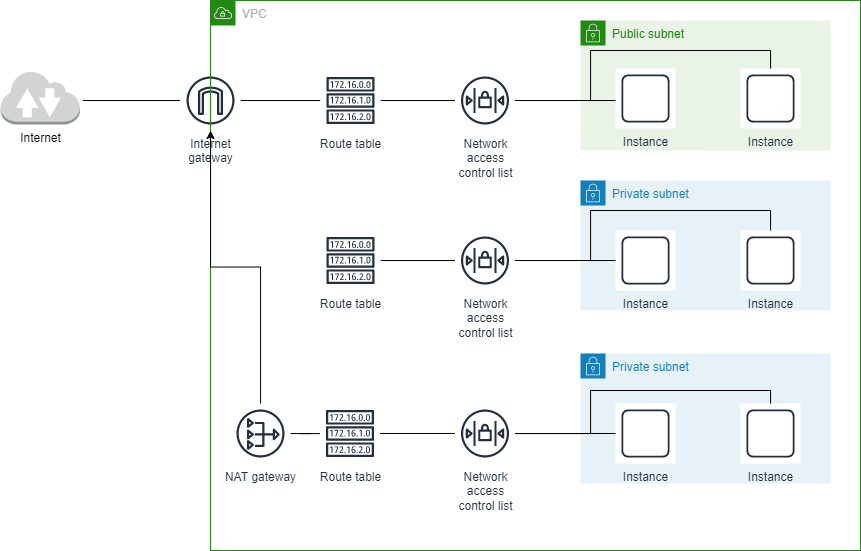

The diagram above was exported from draw.io. Its source (the exported page's mxGraphModel, read from the mxfile embedded in the PNG):
<mxGraphModel dx="1043" dy="1546" grid="1" gridSize="10" guides="1" tooltips="1" connect="1" arrows="1" fold="1" page="1" pageScale="1" pageWidth="1169" pageHeight="827" math="0" shadow="0">
  <root>
    <mxCell id="0" />
    <mxCell id="1" parent="0" />
    <mxCell id="hg1tRhl0N2Jb9nc5GfKQ-7" value="Public subnet" style="points=[[0,0],[0.25,0],[0.5,0],[0.75,0],[1,0],[1,0.25],[1,0.5],[1,0.75],[1,1],[0.75,1],[0.5,1],[0.25,1],[0,1],[0,0.75],[0,0.5],[0,0.25]];outlineConnect=0;gradientColor=none;html=1;whiteSpace=wrap;fontSize=12;fontStyle=0;container=1;pointerEvents=0;collapsible=0;recursiveResize=0;shape=mxgraph.aws4.group;grIcon=mxgraph.aws4.group_security_group;grStroke=0;strokeColor=#248814;fillColor=#E9F3E6;verticalAlign=top;align=left;spacingLeft=30;fontColor=#248814;dashed=0;" parent="1" vertex="1">
      <mxGeometry x="680" y="-610" width="250" height="130" as="geometry" />
    </mxCell>
    <mxCell id="hg1tRhl0N2Jb9nc5GfKQ-6" value="Instance" style="sketch=0;outlineConnect=0;fontColor=#232F3E;gradientColor=none;strokeColor=#232F3E;fillColor=#ffffff;dashed=0;verticalLabelPosition=bottom;verticalAlign=top;align=center;html=1;fontSize=12;fontStyle=0;aspect=fixed;shape=mxgraph.aws4.resourceIcon;resIcon=mxgraph.aws4.instance;flipV=0;" parent="hg1tRhl0N2Jb9nc5GfKQ-7" vertex="1">
      <mxGeometry x="35" y="48" width="60" height="60" as="geometry" />
    </mxCell>
    <mxCell id="hg1tRhl0N2Jb9nc5GfKQ-10" value="Instance" style="sketch=0;outlineConnect=0;fontColor=#232F3E;gradientColor=none;strokeColor=#232F3E;fillColor=#ffffff;dashed=0;verticalLabelPosition=bottom;verticalAlign=top;align=center;html=1;fontSize=12;fontStyle=0;aspect=fixed;shape=mxgraph.aws4.resourceIcon;resIcon=mxgraph.aws4.instance;flipV=0;" parent="hg1tRhl0N2Jb9nc5GfKQ-7" vertex="1">
      <mxGeometry x="160" y="48" width="60" height="60" as="geometry" />
    </mxCell>
    <mxCell id="hg1tRhl0N2Jb9nc5GfKQ-37" style="edgeStyle=orthogonalEdgeStyle;rounded=0;orthogonalLoop=1;jettySize=auto;html=1;endArrow=none;endFill=0;" parent="1" target="hg1tRhl0N2Jb9nc5GfKQ-2" edge="1">
      <mxGeometry relative="1" as="geometry">
        <mxPoint x="182.5" y="-530" as="sourcePoint" />
      </mxGeometry>
    </mxCell>
    <mxCell id="hg1tRhl0N2Jb9nc5GfKQ-25" style="edgeStyle=orthogonalEdgeStyle;rounded=0;orthogonalLoop=1;jettySize=auto;html=1;endArrow=none;endFill=0;" parent="1" source="hg1tRhl0N2Jb9nc5GfKQ-2" target="hg1tRhl0N2Jb9nc5GfKQ-3" edge="1">
      <mxGeometry relative="1" as="geometry" />
    </mxCell>
    <mxCell id="hg1tRhl0N2Jb9nc5GfKQ-2" value="Internet&#10;gateway" style="sketch=0;outlineConnect=0;fontColor=#232F3E;gradientColor=none;strokeColor=#232F3E;fillColor=#ffffff;dashed=0;verticalLabelPosition=bottom;verticalAlign=top;align=center;html=1;fontSize=12;fontStyle=0;aspect=fixed;shape=mxgraph.aws4.resourceIcon;resIcon=mxgraph.aws4.internet_gateway;flipV=0;" parent="1" vertex="1">
      <mxGeometry x="280" y="-560" width="60" height="60" as="geometry" />
    </mxCell>
    <mxCell id="hg1tRhl0N2Jb9nc5GfKQ-26" style="edgeStyle=orthogonalEdgeStyle;rounded=0;orthogonalLoop=1;jettySize=auto;html=1;endArrow=none;endFill=0;" parent="1" source="hg1tRhl0N2Jb9nc5GfKQ-3" target="hg1tRhl0N2Jb9nc5GfKQ-5" edge="1">
      <mxGeometry relative="1" as="geometry" />
    </mxCell>
    <mxCell id="hg1tRhl0N2Jb9nc5GfKQ-3" value="Route table" style="sketch=0;outlineConnect=0;fontColor=#232F3E;gradientColor=none;strokeColor=#232F3E;fillColor=#ffffff;dashed=0;verticalLabelPosition=bottom;verticalAlign=top;align=center;html=1;fontSize=12;fontStyle=0;aspect=fixed;shape=mxgraph.aws4.resourceIcon;resIcon=mxgraph.aws4.route_table;flipV=0;" parent="1" vertex="1">
      <mxGeometry x="420" y="-560" width="60" height="60" as="geometry" />
    </mxCell>
    <mxCell id="hg1tRhl0N2Jb9nc5GfKQ-27" style="edgeStyle=orthogonalEdgeStyle;rounded=0;orthogonalLoop=1;jettySize=auto;html=1;endArrow=none;endFill=0;" parent="1" source="hg1tRhl0N2Jb9nc5GfKQ-5" target="hg1tRhl0N2Jb9nc5GfKQ-6" edge="1">
      <mxGeometry relative="1" as="geometry">
        <Array as="points">
          <mxPoint x="690" y="-530" />
          <mxPoint x="690" y="-530" />
        </Array>
      </mxGeometry>
    </mxCell>
    <mxCell id="hg1tRhl0N2Jb9nc5GfKQ-30" style="edgeStyle=orthogonalEdgeStyle;rounded=0;orthogonalLoop=1;jettySize=auto;html=1;endArrow=none;endFill=0;" parent="1" source="hg1tRhl0N2Jb9nc5GfKQ-5" target="hg1tRhl0N2Jb9nc5GfKQ-10" edge="1">
      <mxGeometry relative="1" as="geometry">
        <Array as="points">
          <mxPoint x="690" y="-530" />
          <mxPoint x="690" y="-580" />
          <mxPoint x="870" y="-580" />
        </Array>
      </mxGeometry>
    </mxCell>
    <mxCell id="hg1tRhl0N2Jb9nc5GfKQ-8" value="VPC" style="points=[[0,0],[0.25,0],[0.5,0],[0.75,0],[1,0],[1,0.25],[1,0.5],[1,0.75],[1,1],[0.75,1],[0.5,1],[0.25,1],[0,1],[0,0.75],[0,0.5],[0,0.25]];outlineConnect=0;gradientColor=none;html=1;whiteSpace=wrap;fontSize=12;fontStyle=0;container=1;pointerEvents=0;collapsible=0;recursiveResize=0;shape=mxgraph.aws4.group;grIcon=mxgraph.aws4.group_vpc;strokeColor=#248814;fillColor=none;verticalAlign=top;align=left;spacingLeft=30;fontColor=#AAB7B8;dashed=0;" parent="1" vertex="1">
      <mxGeometry x="310" y="-630" width="650" height="550" as="geometry" />
    </mxCell>
    <mxCell id="HWobT-eK6O5S3gdJfJRG-1" value="NAT gateway" style="sketch=0;outlineConnect=0;fontColor=#232F3E;gradientColor=none;strokeColor=#232F3E;fillColor=#ffffff;dashed=0;verticalLabelPosition=bottom;verticalAlign=top;align=center;html=1;fontSize=12;fontStyle=0;aspect=fixed;shape=mxgraph.aws4.resourceIcon;resIcon=mxgraph.aws4.nat_gateway;" vertex="1" parent="hg1tRhl0N2Jb9nc5GfKQ-8">
      <mxGeometry x="20" y="403" width="60" height="60" as="geometry" />
    </mxCell>
    <mxCell id="hg1tRhl0N2Jb9nc5GfKQ-5" value="Network&#10;access&#10;control list" style="sketch=0;outlineConnect=0;fontColor=#232F3E;gradientColor=none;strokeColor=#232F3E;fillColor=#ffffff;dashed=0;verticalLabelPosition=bottom;verticalAlign=top;align=center;html=1;fontSize=12;fontStyle=0;aspect=fixed;shape=mxgraph.aws4.resourceIcon;resIcon=mxgraph.aws4.network_access_control_list;flipV=0;" parent="1" vertex="1">
      <mxGeometry x="554.5" y="-560" width="60" height="60" as="geometry" />
    </mxCell>
    <mxCell id="hg1tRhl0N2Jb9nc5GfKQ-9" value="Private subnet" style="points=[[0,0],[0.25,0],[0.5,0],[0.75,0],[1,0],[1,0.25],[1,0.5],[1,0.75],[1,1],[0.75,1],[0.5,1],[0.25,1],[0,1],[0,0.75],[0,0.5],[0,0.25]];outlineConnect=0;gradientColor=none;html=1;whiteSpace=wrap;fontSize=12;fontStyle=0;container=1;pointerEvents=0;collapsible=0;recursiveResize=0;shape=mxgraph.aws4.group;grIcon=mxgraph.aws4.group_security_group;grStroke=0;strokeColor=#147EBA;fillColor=#E6F2F8;verticalAlign=top;align=left;spacingLeft=30;fontColor=#147EBA;dashed=0;" parent="1" vertex="1">
      <mxGeometry x="680" y="-450" width="250" height="130" as="geometry" />
    </mxCell>
    <mxCell id="hg1tRhl0N2Jb9nc5GfKQ-11" value="Instance" style="sketch=0;outlineConnect=0;fontColor=#232F3E;gradientColor=none;strokeColor=#232F3E;fillColor=#ffffff;dashed=0;verticalLabelPosition=bottom;verticalAlign=top;align=center;html=1;fontSize=12;fontStyle=0;aspect=fixed;shape=mxgraph.aws4.resourceIcon;resIcon=mxgraph.aws4.instance;flipV=0;" parent="hg1tRhl0N2Jb9nc5GfKQ-9" vertex="1">
      <mxGeometry x="35" y="50" width="60" height="60" as="geometry" />
    </mxCell>
    <mxCell id="hg1tRhl0N2Jb9nc5GfKQ-12" value="Instance" style="sketch=0;outlineConnect=0;fontColor=#232F3E;gradientColor=none;strokeColor=#232F3E;fillColor=#ffffff;dashed=0;verticalLabelPosition=bottom;verticalAlign=top;align=center;html=1;fontSize=12;fontStyle=0;aspect=fixed;shape=mxgraph.aws4.resourceIcon;resIcon=mxgraph.aws4.instance;flipV=0;" parent="hg1tRhl0N2Jb9nc5GfKQ-9" vertex="1">
      <mxGeometry x="160" y="50" width="60" height="60" as="geometry" />
    </mxCell>
    <mxCell id="hg1tRhl0N2Jb9nc5GfKQ-31" style="edgeStyle=orthogonalEdgeStyle;rounded=0;orthogonalLoop=1;jettySize=auto;html=1;endArrow=none;endFill=0;" parent="1" source="hg1tRhl0N2Jb9nc5GfKQ-17" target="hg1tRhl0N2Jb9nc5GfKQ-18" edge="1">
      <mxGeometry relative="1" as="geometry" />
    </mxCell>
    <mxCell id="hg1tRhl0N2Jb9nc5GfKQ-17" value="Route table" style="sketch=0;outlineConnect=0;fontColor=#232F3E;gradientColor=none;strokeColor=#232F3E;fillColor=#ffffff;dashed=0;verticalLabelPosition=bottom;verticalAlign=top;align=center;html=1;fontSize=12;fontStyle=0;aspect=fixed;shape=mxgraph.aws4.resourceIcon;resIcon=mxgraph.aws4.route_table;flipV=0;" parent="1" vertex="1">
      <mxGeometry x="420" y="-400" width="60" height="60" as="geometry" />
    </mxCell>
    <mxCell id="hg1tRhl0N2Jb9nc5GfKQ-32" style="edgeStyle=orthogonalEdgeStyle;rounded=0;orthogonalLoop=1;jettySize=auto;html=1;endArrow=none;endFill=0;" parent="1" source="hg1tRhl0N2Jb9nc5GfKQ-18" target="hg1tRhl0N2Jb9nc5GfKQ-11" edge="1">
      <mxGeometry relative="1" as="geometry" />
    </mxCell>
    <mxCell id="hg1tRhl0N2Jb9nc5GfKQ-35" style="edgeStyle=orthogonalEdgeStyle;rounded=0;orthogonalLoop=1;jettySize=auto;html=1;endArrow=none;endFill=0;" parent="1" source="hg1tRhl0N2Jb9nc5GfKQ-18" target="hg1tRhl0N2Jb9nc5GfKQ-12" edge="1">
      <mxGeometry relative="1" as="geometry">
        <Array as="points">
          <mxPoint x="690" y="-370" />
          <mxPoint x="690" y="-420" />
          <mxPoint x="870" y="-420" />
        </Array>
      </mxGeometry>
    </mxCell>
    <mxCell id="hg1tRhl0N2Jb9nc5GfKQ-18" value="Network&#10;access&#10;control list" style="sketch=0;outlineConnect=0;fontColor=#232F3E;gradientColor=none;strokeColor=#232F3E;fillColor=#ffffff;dashed=0;verticalLabelPosition=bottom;verticalAlign=top;align=center;html=1;fontSize=12;fontStyle=0;aspect=fixed;shape=mxgraph.aws4.resourceIcon;resIcon=mxgraph.aws4.network_access_control_list;flipV=0;" parent="1" vertex="1">
      <mxGeometry x="554.5" y="-400" width="60" height="60" as="geometry" />
    </mxCell>
    <mxCell id="hg1tRhl0N2Jb9nc5GfKQ-19" value="Private subnet" style="points=[[0,0],[0.25,0],[0.5,0],[0.75,0],[1,0],[1,0.25],[1,0.5],[1,0.75],[1,1],[0.75,1],[0.5,1],[0.25,1],[0,1],[0,0.75],[0,0.5],[0,0.25]];outlineConnect=0;gradientColor=none;html=1;whiteSpace=wrap;fontSize=12;fontStyle=0;container=1;pointerEvents=0;collapsible=0;recursiveResize=0;shape=mxgraph.aws4.group;grIcon=mxgraph.aws4.group_security_group;grStroke=0;strokeColor=#147EBA;fillColor=#E6F2F8;verticalAlign=top;align=left;spacingLeft=30;fontColor=#147EBA;dashed=0;" parent="1" vertex="1">
      <mxGeometry x="680" y="-277" width="250" height="130" as="geometry" />
    </mxCell>
    <mxCell id="hg1tRhl0N2Jb9nc5GfKQ-20" value="Instance" style="sketch=0;outlineConnect=0;fontColor=#232F3E;gradientColor=none;strokeColor=#232F3E;fillColor=#ffffff;dashed=0;verticalLabelPosition=bottom;verticalAlign=top;align=center;html=1;fontSize=12;fontStyle=0;aspect=fixed;shape=mxgraph.aws4.resourceIcon;resIcon=mxgraph.aws4.instance;flipV=0;" parent="hg1tRhl0N2Jb9nc5GfKQ-19" vertex="1">
      <mxGeometry x="35" y="50" width="60" height="60" as="geometry" />
    </mxCell>
    <mxCell id="hg1tRhl0N2Jb9nc5GfKQ-21" value="Instance" style="sketch=0;outlineConnect=0;fontColor=#232F3E;gradientColor=none;strokeColor=#232F3E;fillColor=#ffffff;dashed=0;verticalLabelPosition=bottom;verticalAlign=top;align=center;html=1;fontSize=12;fontStyle=0;aspect=fixed;shape=mxgraph.aws4.resourceIcon;resIcon=mxgraph.aws4.instance;flipV=0;" parent="hg1tRhl0N2Jb9nc5GfKQ-19" vertex="1">
      <mxGeometry x="160" y="50" width="60" height="60" as="geometry" />
    </mxCell>
    <mxCell id="hg1tRhl0N2Jb9nc5GfKQ-33" style="edgeStyle=orthogonalEdgeStyle;rounded=0;orthogonalLoop=1;jettySize=auto;html=1;endArrow=none;endFill=0;" parent="1" source="hg1tRhl0N2Jb9nc5GfKQ-23" target="hg1tRhl0N2Jb9nc5GfKQ-24" edge="1">
      <mxGeometry relative="1" as="geometry" />
    </mxCell>
    <mxCell id="HWobT-eK6O5S3gdJfJRG-2" style="edgeStyle=orthogonalEdgeStyle;rounded=0;orthogonalLoop=1;jettySize=auto;html=1;endArrow=none;endFill=0;" edge="1" parent="1" source="hg1tRhl0N2Jb9nc5GfKQ-23" target="HWobT-eK6O5S3gdJfJRG-1">
      <mxGeometry relative="1" as="geometry" />
    </mxCell>
    <mxCell id="hg1tRhl0N2Jb9nc5GfKQ-23" value="Route table" style="sketch=0;outlineConnect=0;fontColor=#232F3E;gradientColor=none;strokeColor=#232F3E;fillColor=#ffffff;dashed=0;verticalLabelPosition=bottom;verticalAlign=top;align=center;html=1;fontSize=12;fontStyle=0;aspect=fixed;shape=mxgraph.aws4.resourceIcon;resIcon=mxgraph.aws4.route_table;flipV=0;" parent="1" vertex="1">
      <mxGeometry x="419.5" y="-227" width="60" height="60" as="geometry" />
    </mxCell>
    <mxCell id="hg1tRhl0N2Jb9nc5GfKQ-34" style="edgeStyle=orthogonalEdgeStyle;rounded=0;orthogonalLoop=1;jettySize=auto;html=1;endArrow=none;endFill=0;" parent="1" source="hg1tRhl0N2Jb9nc5GfKQ-24" target="hg1tRhl0N2Jb9nc5GfKQ-20" edge="1">
      <mxGeometry relative="1" as="geometry" />
    </mxCell>
    <mxCell id="hg1tRhl0N2Jb9nc5GfKQ-36" style="edgeStyle=orthogonalEdgeStyle;rounded=0;orthogonalLoop=1;jettySize=auto;html=1;endArrow=none;endFill=0;" parent="1" source="hg1tRhl0N2Jb9nc5GfKQ-24" target="hg1tRhl0N2Jb9nc5GfKQ-21" edge="1">
      <mxGeometry relative="1" as="geometry">
        <Array as="points">
          <mxPoint x="690" y="-197" />
          <mxPoint x="690" y="-240" />
          <mxPoint x="870" y="-240" />
        </Array>
      </mxGeometry>
    </mxCell>
    <mxCell id="hg1tRhl0N2Jb9nc5GfKQ-24" value="Network&#10;access&#10;control list" style="sketch=0;outlineConnect=0;fontColor=#232F3E;gradientColor=none;strokeColor=#232F3E;fillColor=#ffffff;dashed=0;verticalLabelPosition=bottom;verticalAlign=top;align=center;html=1;fontSize=12;fontStyle=0;aspect=fixed;shape=mxgraph.aws4.resourceIcon;resIcon=mxgraph.aws4.network_access_control_list;flipV=0;" parent="1" vertex="1">
      <mxGeometry x="554.5" y="-227" width="60" height="60" as="geometry" />
    </mxCell>
    <mxCell id="HWobT-eK6O5S3gdJfJRG-3" style="edgeStyle=orthogonalEdgeStyle;rounded=0;orthogonalLoop=1;jettySize=auto;html=1;endArrow=classic;endFill=1;" edge="1" parent="1" source="HWobT-eK6O5S3gdJfJRG-1" target="hg1tRhl0N2Jb9nc5GfKQ-2">
      <mxGeometry relative="1" as="geometry" />
    </mxCell>
    <mxCell id="HWobT-eK6O5S3gdJfJRG-4" value="Internet" style="outlineConnect=0;dashed=0;verticalLabelPosition=bottom;verticalAlign=top;align=center;html=1;shape=mxgraph.aws3.internet_2;fillColor=#D2D3D3;gradientColor=none;" vertex="1" parent="1">
      <mxGeometry x="100" y="-560" width="79.5" height="54" as="geometry" />
    </mxCell>
  </root>
</mxGraphModel>